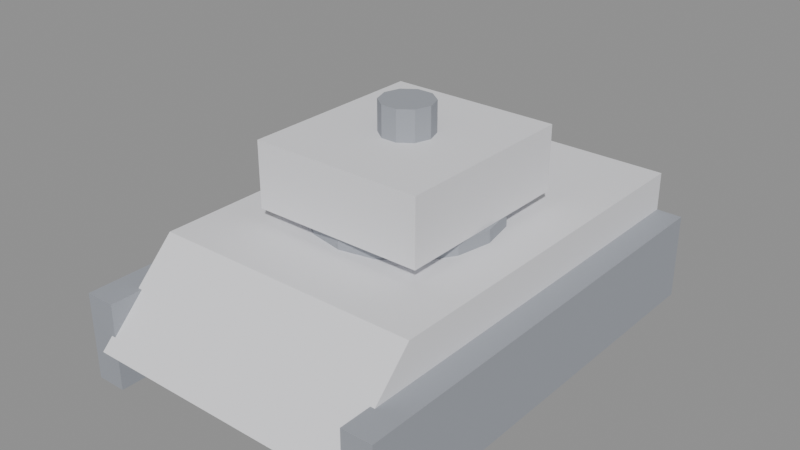 # Source: avalanche.blend  (saved by Blender 5.1.30; exported with 4.5.12 LTS)
import bpy
from mathutils import Matrix  # noqa: F401  (used for matrix-valued properties, if any)

bpy.ops.wm.read_factory_settings(use_empty=True)
scene = bpy.context.scene
scene.name = 'Scene'

# ---- materials (node trees are filled in below, after node groups)
mat_team = bpy.data.materials.new('team')
mat_team.diffuse_color = (0.82, 0.82, 0.85, 1.0)
mat_base = bpy.data.materials.new('base')
mat_base.diffuse_color = (0.34, 0.36, 0.4, 1.0)

# ---- material node trees
mat_team.use_nodes = True; mat_team.node_tree.nodes.clear()
_N = mat_team.node_tree.nodes; _L = mat_team.node_tree.links
n0 = _N.new('ShaderNodeBsdfPrincipled'); n0.name = 'Principled BSDF'; n0.location = (-200, 100)
n0.inputs[0].default_value = (0.82, 0.82, 0.85, 1.0)
n0.inputs[2].default_value = 0.75
n1 = _N.new('ShaderNodeOutputMaterial'); n1.name = 'Material Output'; n1.location = (200, 100)
_L.new(n0.outputs[0], n1.inputs[0])
n1.is_active_output = True
mat_base.use_nodes = True; mat_base.node_tree.nodes.clear()
_N = mat_base.node_tree.nodes; _L = mat_base.node_tree.links
n0 = _N.new('ShaderNodeBsdfPrincipled'); n0.name = 'Principled BSDF'; n0.location = (-200, 100)
n0.inputs[0].default_value = (0.34, 0.36, 0.4, 1.0)
n0.inputs[2].default_value = 0.75
n1 = _N.new('ShaderNodeOutputMaterial'); n1.name = 'Material Output'; n1.location = (200, 100)
_L.new(n0.outputs[0], n1.inputs[0])
n1.is_active_output = True

# ---- meshes
me_avalanche = bpy.data.meshes.new('avalanche')
me_avalanche.from_pydata([(-0.62, -1.1, 0.22), (-0.62, 1.05, 0.22), (-0.62, 1.05, 0.6), (-0.62, -0.72, 0.6), (0.62, -1.1, 0.22), (0.62, 1.05, 0.22), (0.62, 1.05, 0.6), (0.62, -0.72, 0.6), (-0.74, -1.05, 0.02), (-0.6, -1.05, 0.02), (-0.6, 1.05, 0.02), (-0.74, 1.05, 0.02), (-0.74, -1.05, 0.42), (-0.6, -1.05, 0.42), (-0.6, 1.05, 0.42), (-0.74, 1.05, 0.42), (0.74, -1.05, 0.02), (0.6, -1.05, 0.02), (0.6, 1.05, 0.02), (0.74, 1.05, 0.02), (0.74, -1.05, 0.42), (0.6, -1.05, 0.42), (0.6, 1.05, 0.42), (0.74, 1.05, 0.42), (0.42, 0.02, 0.6), (0.388, 0.1807, 0.6), (0.297, 0.317, 0.6), (0.1607, 0.408, 0.6), (2.572e-17, 0.44, 0.6), (-0.1607, 0.408, 0.6), (-0.297, 0.317, 0.6), (-0.388, 0.1807, 0.6), (-0.42, 0.02, 0.6), (-0.388, -0.1407, 0.6), (-0.297, -0.277, 0.6), (-0.1607, -0.368, 0.6), (-7.715e-17, -0.4, 0.6), (0.1607, -0.368, 0.6), (0.297, -0.277, 0.6), (0.388, -0.1407, 0.6), (0.42, 0.02, 0.66), (0.388, 0.1807, 0.66), (0.297, 0.317, 0.66), (0.1607, 0.408, 0.66), (2.572e-17, 0.44, 0.66), (-0.1607, 0.408, 0.66), (-0.297, 0.317, 0.66), (-0.388, 0.1807, 0.66), (-0.42, 0.02, 0.66), (-0.388, -0.1407, 0.66), (-0.297, -0.277, 0.66), (-0.1607, -0.368, 0.66), (-7.715e-17, -0.4, 0.66), (0.1607, -0.368, 0.66), (0.297, -0.277, 0.66), (0.388, -0.1407, 0.66), (-0.4, -0.42, 0.66), (0.4, -0.42, 0.66), (0.4, 0.46, 0.66), (-0.4, 0.46, 0.66), (-0.4, -0.42, 0.96), (0.4, -0.42, 0.96), (0.4, 0.46, 0.96), (-0.4, 0.46, 0.96), (0.12, 0.02, 0.96), (0.09708, 0.09053, 0.96), (0.03708, 0.1341, 0.96), (-0.03708, 0.1341, 0.96), (-0.09708, 0.09053, 0.96), (-0.12, 0.02, 0.96), (-0.09708, -0.05053, 0.96), (-0.03708, -0.09413, 0.96), (0.03708, -0.09413, 0.96), (0.09708, -0.05053, 0.96), (0.12, 0.02, 1.1), (0.09708, 0.09053, 1.1), (0.03708, 0.1341, 1.1), (-0.03708, 0.1341, 1.1), (-0.09708, 0.09053, 1.1), (-0.12, 0.02, 1.1), (-0.09708, -0.05053, 1.1), (-0.03708, -0.09413, 1.1), (0.03708, -0.09413, 1.1), (0.09708, -0.05053, 1.1)], [], [(3, 2, 1, 0), (4, 5, 6, 7), (0, 1, 5, 4), (1, 2, 6, 5), (2, 3, 7, 6), (3, 0, 4, 7), (8, 11, 10, 9), (12, 13, 14, 15), (8, 9, 13, 12), (10, 11, 15, 14), (9, 10, 14, 13), (11, 8, 12, 15), (16, 19, 18, 17), (20, 21, 22, 23), (16, 17, 21, 20), (18, 19, 23, 22), (17, 18, 22, 21), (19, 16, 20, 23), (39, 38, 37, 36, 35, 34, 33, 32, 31, 30, 29, 28, 27, 26, 25, 24), (40, 41, 42, 43, 44, 45, 46, 47, 48, 49, 50, 51, 52, 53, 54, 55), (24, 25, 41, 40), (25, 26, 42, 41), (26, 27, 43, 42), (27, 28, 44, 43), (28, 29, 45, 44), (29, 30, 46, 45), (30, 31, 47, 46), (31, 32, 48, 47), (32, 33, 49, 48), (33, 34, 50, 49), (34, 35, 51, 50), (35, 36, 52, 51), (36, 37, 53, 52), (37, 38, 54, 53), (38, 39, 55, 54), (39, 24, 40, 55), (56, 59, 58, 57), (60, 61, 62, 63), (56, 57, 61, 60), (58, 59, 63, 62), (57, 58, 62, 61), (59, 56, 60, 63), (73, 72, 71, 70, 69, 68, 67, 66, 65, 64), (74, 75, 76, 77, 78, 79, 80, 81, 82, 83), (64, 65, 75, 74), (65, 66, 76, 75), (66, 67, 77, 76), (67, 68, 78, 77), (68, 69, 79, 78), (69, 70, 80, 79), (70, 71, 81, 80), (71, 72, 82, 81), (72, 73, 83, 82), (73, 64, 74, 83)])
me_avalanche.polygons.foreach_set('material_index', [0, 0, 0, 0, 0, 0, 1, 1, 1, 1, 1, 1, 1, 1, 1, 1, 1, 1, 1, 1, 1, 1, 1, 1, 1, 1, 1, 1, 1, 1, 1, 1, 1, 1, 1, 1, 0, 0, 0, 0, 0, 0, 1, 1, 1, 1, 1, 1, 1, 1, 1, 1, 1, 1])
me_avalanche.materials.append(mat_team)
me_avalanche.materials.append(mat_base)
me_avalanche.update()

# ---- objects
ob_avalanche = bpy.data.objects.new('avalanche', me_avalanche)

# ---- transforms, parenting, visibility, modifiers, constraints
ob_avalanche.location = (0.0, 0.0, 0.0)

# ---- collection membership
scene.collection.objects.link(ob_avalanche)

# ---- scene / render settings (as saved in the file)
scene.frame_start = 1; scene.frame_end = 250; scene.frame_set(1)
scene.render.engine = 'BLENDER_EEVEE_NEXT'
scene.render.bake_bias = 0.0
scene.render.bake_samples = 0
scene.cycles.sampling_pattern = 'TABULATED_SOBOL'
scene.eevee.use_volume_custom_range = False
bpy.context.view_layer.update()

# ---- added for rendering (the .blend has no active camera and no usable light): camera, sun + grey world if the file has none
cam_auto = bpy.data.cameras.new('AutoCamera')
cam_auto.lens = 50.0
cam_auto.sensor_width = 36.0
cam_auto.clip_end = 1000.0
ob_auto_camera = bpy.data.objects.new('AutoCamera', cam_auto)
scene.collection.objects.link(ob_auto_camera)
ob_auto_camera.location = (2.61354, -3.16125, 2.65083)
ob_auto_camera.rotation_euler = (1.09748, -7.21219e-08, 0.694738)
scene.camera = ob_auto_camera
light_auto_sun = bpy.data.lights.new('AutoSun', 'SUN')
light_auto_sun.energy = 3.0
light_auto_sun.angle = 0.0523599
ob_auto_sun = bpy.data.objects.new('AutoSun', light_auto_sun)
scene.collection.objects.link(ob_auto_sun)
ob_auto_sun.rotation_euler = (0.872665, 0.174533, 0.523599)
if scene.world is None:
    world_auto = bpy.data.worlds.new('AutoWorld')
    world_auto.color = (0.3, 0.3, 0.3)
    scene.world = world_auto
bpy.context.view_layer.update()
